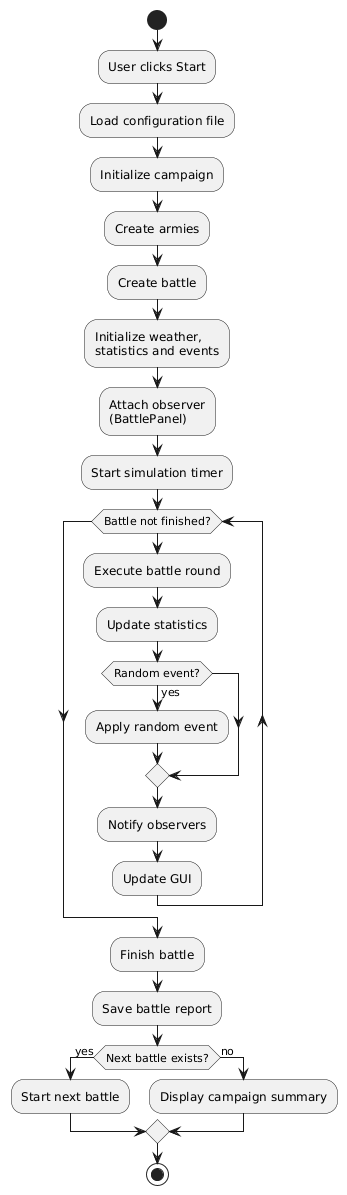

The diagram above was rendered by PlantUML. Its source (embedded in the PNG):
@startuml
start

:User clicks Start;

:Load configuration file;

:Initialize campaign;

:Create armies;
:Create battle;

:Initialize weather,
statistics and events;

:Attach observer
(BattlePanel);

:Start simulation timer;

while (Battle not finished?)

    :Execute battle round;

    :Update statistics;

    if (Random event?) then (yes)
        :Apply random event;
    endif

    :Notify observers;

    :Update GUI;

endwhile

:Finish battle;

:Save battle report;

if (Next battle exists?) then (yes)
    :Start next battle;
else (no)
    :Display campaign summary;
endif

stop
@enduml